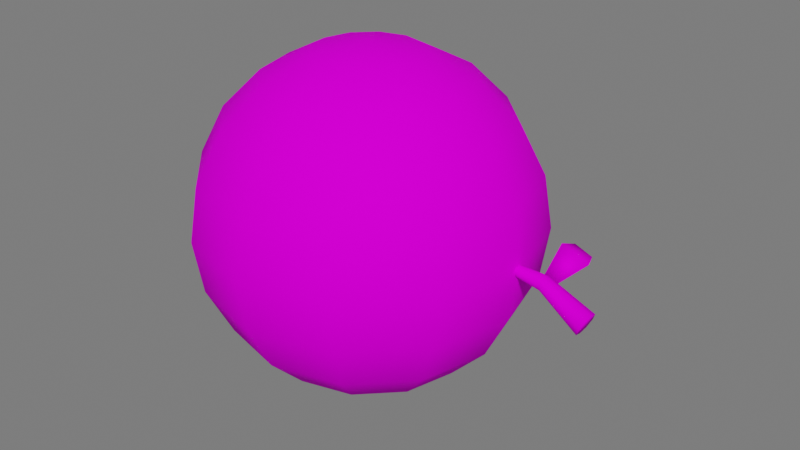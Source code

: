 # Source: Laranja.blend  (saved by Blender 3.1.7; exported with 4.5.12 LTS)
import bpy
from mathutils import Matrix  # noqa: F401  (used for matrix-valued properties, if any)

bpy.ops.wm.read_factory_settings(use_empty=True)
scene = bpy.context.scene
scene.name = 'Scene'

# ---- collections
col_collection = bpy.data.collections.new('Collection'); scene.collection.children.link(col_collection)
col_luz__camera = bpy.data.collections.new('Luz, camera'); scene.collection.children.link(col_luz__camera)
col_piso = bpy.data.collections.new('Piso'); scene.collection.children.link(col_piso)

# ---- images (referenced by path relative to the original .blend; pixels are not part of the script)
import os
ASSET_DIR = os.environ.get("B2B_ASSET_DIR", "")  # directory of the original .blend (textures are referenced by path, not embedded)
HERE = os.path.dirname(os.path.abspath(__file__))  # packed textures are extracted next to this script under _unpacked/

def load_image(name, relpath, width, height, colorspace="sRGB"):
    """Load a texture the original file referenced (path relative to the .blend, or extracted next to this script)."""
    p = next((c for c in (os.path.join(HERE, relpath), os.path.join(ASSET_DIR, relpath)) if relpath and os.path.exists(c)), "")
    if p:
        img = bpy.data.images.load(p, check_existing=True)
        img.name = name
    else:  # same state as the original file: an image datablock whose file is absent (Cycles renders it pink)
        img = bpy.data.images.new(name, width, height)
        img.source = "FILE"
        img.filepath = "//" + (relpath or name)
    img.colorspace_settings.name = colorspace
    return img
img_atlas_1_png_002 = load_image('Atlas 1.png.002', 'Atlas 1.png', 1024, 1024, 'sRGB')

# ---- materials (node trees are filled in below, after node groups)
mat_atlas_2__completo = bpy.data.materials.new('Atlas 2 (Completo)')
mat_atlas_2__completo.use_transparent_shadow = False

# ---- material node trees
mat_atlas_2__completo.use_nodes = True; mat_atlas_2__completo.node_tree.nodes.clear()
_N = mat_atlas_2__completo.node_tree.nodes; _L = mat_atlas_2__completo.node_tree.links
n0 = _N.new('ShaderNodeOutputMaterial'); n0.name = 'Material Output'; n0.location = (300, 300)
n1 = _N.new('ShaderNodeBsdfPrincipled'); n1.name = 'Principled BSDF'; n1.location = (10, 300)
n1.distribution = 'GGX'
n1.subsurface_method = 'RANDOM_WALK_SKIN'
n1.inputs[2].default_value = 0.7915
n1.inputs[3].default_value = 1.45
n1.inputs[13].default_value = 0.01186
n1.inputs[27].default_value = (0.0, 0.0, 0.0, 1.0)
n1.inputs[28].default_value = 1.0
n2 = _N.new('ShaderNodeBump'); n2.name = 'Bump'; n2.location = (-173, -154)
n2.inputs[0].default_value = 0.0
n2.inputs[1].default_value = 1.0
n2.inputs[2].default_value = 1.0
n3 = _N.new('ShaderNodeTexImage'); n3.name = 'Image Texture'; n3.location = (-449, 225)
n3.image = img_atlas_1_png_002
_L.new(n1.outputs[0], n0.inputs[0])
_L.new(n3.outputs[0], n1.inputs[0])
_L.new(n3.outputs[0], n2.inputs[3])
_L.new(n2.outputs[0], n1.inputs[5])
n0.is_active_output = True

# ---- world
world_world = bpy.data.worlds.new('World'); scene.world = world_world
world_world.use_nodes = True; world_world.node_tree.nodes.clear()
_N = world_world.node_tree.nodes; _L = world_world.node_tree.links
n0 = _N.new('ShaderNodeOutputWorld'); n0.name = 'World Output'; n0.location = (300, 300)
n1 = _N.new('ShaderNodeBackground'); n1.name = 'Background'; n1.location = (10, 300)
n1.inputs[0].default_value = (0.05088, 0.05088, 0.05088, 1.0)
n1.inputs[1].default_value = 3.4
_L.new(n1.outputs[0], n0.inputs[0])
n0.is_active_output = True
world_world.color = (0.05088, 0.05088, 0.05088)
world_world.use_sun_shadow = False
world_world.sun_shadow_jitter_overblur = 0.0

# ---- meshes
me_sphere_005 = bpy.data.meshes.new('Sphere.005')
me_sphere_005.from_pydata([(0.0, 0.9511, -0.309), (0.0, 0.309, -0.9511), (0.1545, 0.2676, 0.9511), (0.2939, 0.509, 0.809), (0.4045, 0.7006, 0.5878), (0.4755, 0.8236, 0.309), (0.5, 0.866, 0.0), (0.4755, 0.8236, -0.309), (0.4045, 0.7006, -0.5878), (0.2939, 0.509, -0.809), (0.1545, 0.2676, -0.9511), (0.2676, 0.1545, 0.9511), (0.509, 0.2939, 0.809), (0.7006, 0.4045, 0.5878), (0.8236, 0.4755, 0.309), (0.866, 0.5, 0.0), (0.8236, 0.4755, -0.309), (0.7006, 0.4045, -0.5878), (0.509, 0.2939, -0.809), (0.2676, 0.1545, -0.9511), (0.309, -1.49e-08, 0.9511), (0.5878, 0.0, 0.809), (0.809, 0.0, 0.5878), (0.9511, -2.98e-08, 0.309), (1.0, 0.0, 0.0), (0.9511, -2.98e-08, -0.309), (0.809, 0.0, -0.5878), (0.5878, 0.0, -0.809), (0.309, -1.49e-08, -0.9511), (0.2676, -0.1545, 0.9511), (0.509, -0.2939, 0.809), (0.7006, -0.4045, 0.5878), (0.8236, -0.4755, 0.309), (0.866, -0.5, 0.0), (0.8236, -0.4755, -0.309), (0.7006, -0.4045, -0.5878), (0.509, -0.2939, -0.809), (0.2676, -0.1545, -0.9511), (0.1545, -0.2676, 0.9511), (0.2939, -0.509, 0.809), (0.4045, -0.7006, 0.5878), (0.4755, -0.8236, 0.309), (0.5, -0.866, 0.0), (0.4755, -0.8236, -0.309), (0.4045, -0.7006, -0.5878), (0.2939, -0.509, -0.809), (0.1545, -0.2676, -0.9511), (-2.98e-08, -0.309, 0.9511), (0.0, -0.5878, 0.809), (0.0, -0.809, 0.5878), (-2.98e-08, -0.9511, 0.309), (0.0, -1.0, 0.0), (-2.98e-08, -0.9511, -0.309), (0.0, -0.809, -0.5878), (0.0, -0.5878, -0.809), (-2.98e-08, -0.309, -0.9511), (0.0, 0.0, -1.0), (-0.1545, -0.2676, 0.9511), (-0.2939, -0.509, 0.809), (-0.4045, -0.7006, 0.5878), (-0.4755, -0.8236, 0.309), (-0.5, -0.866, 0.0), (-0.4755, -0.8236, -0.309), (-0.4045, -0.7006, -0.5878), (-0.2939, -0.509, -0.809), (-0.1545, -0.2676, -0.9511), (-0.2676, -0.1545, 0.9511), (-0.509, -0.2939, 0.809), (-0.7006, -0.4045, 0.5878), (-0.8236, -0.4755, 0.309), (-0.866, -0.5, 0.0), (-0.8236, -0.4755, -0.309), (-0.7006, -0.4045, -0.5878), (-0.509, -0.2939, -0.809), (-0.2676, -0.1545, -0.9511), (0.0, 0.0, 1.0), (-0.309, 4.47e-08, 0.9511), (-0.5878, 0.0, 0.809), (-0.809, 0.0, 0.5878), (-0.9511, 8.941e-08, 0.309), (-1.0, 0.0, 0.0), (-0.9511, 8.941e-08, -0.309), (-0.809, 0.0, -0.5878), (-0.5878, 0.0, -0.809), (-0.309, 4.47e-08, -0.9511), (-0.2676, 0.1545, 0.9511), (-0.509, 0.2939, 0.809), (-0.7006, 0.4045, 0.5878), (-0.8236, 0.4755, 0.309), (-0.866, 0.5, 0.0), (-0.8236, 0.4755, -0.309), (-0.7006, 0.4045, -0.5878), (-0.509, 0.2939, -0.809), (-0.2676, 0.1545, -0.9511), (-0.1545, 0.2676, 0.9511), (-0.2939, 0.509, 0.809), (-0.4045, 0.7006, 0.5878), (-0.4755, 0.8236, 0.309), (-0.5, 0.866, 0.0), (-0.4755, 0.8236, -0.309), (-0.4045, 0.7006, -0.5878), (-0.2939, 0.509, -0.809), (-0.1545, 0.2676, -0.9511), (5.96e-08, 0.309, 0.9511), (0.0, 0.5878, 0.809), (0.0, 0.809, 0.5878), (8.941e-08, 0.9511, 0.309), (0.0, 1.0, 0.0), (0.0, 0.809, -0.5878), (0.0, 0.5878, -0.809), (0.9584, -0.02178, -0.02179), (0.9584, -0.02178, 0.02179), (0.9584, 0.0218, -0.02179), (0.9584, 0.0218, 0.02179), (1.141, -0.03135, -0.05022), (1.154, -0.03135, 0.01107), (1.141, 0.03137, -0.05022), (1.154, 0.03137, 0.01107), (0.9584, -0.02969, -2.263e-08), (0.9584, 0.02971, -2.263e-08), (1.147, 0.04275, -0.01957), (1.147, -0.04274, -0.01957), (0.9584, 7.409e-06, -0.0297), (0.9584, 7.409e-06, 0.0297), (1.138, 7.314e-06, -0.06134), (1.156, 7.314e-06, 0.0222), (1.401, 0.06752, -0.1612), (1.38, 0.04954, -0.2062), (1.373, 8.578e-06, -0.2226), (1.429, 8.578e-06, -0.09977), (1.422, -0.04952, -0.1161), (1.401, -0.0675, -0.1612), (1.38, -0.04952, -0.2062), (1.422, 0.04954, -0.1161), (1.401, 8.578e-06, -0.1612), (1.12, 0.02282, -0.01796), (1.178, 0.02308, -0.04546), (1.106, 0.2116, 0.1011), (1.12, 0.3226, 0.05492), (1.223, 0.3254, 0.01208), (1.27, 0.2158, 0.03333), (1.162, 0.3672, -0.00598), (1.272, 0.2162, 0.03849), (1.226, 0.3259, 0.01947), (1.122, 0.3232, 0.06231), (1.108, 0.212, 0.1063)], [], [(108, 0, 7, 8), (106, 105, 4, 5), (103, 75, 2), (109, 108, 8, 9), (107, 106, 5, 6), (104, 103, 2, 3), (1, 109, 9, 10), (0, 107, 6, 7), (105, 104, 3, 4), (56, 1, 10), (5, 4, 13, 14), (2, 75, 11), (9, 8, 17, 18), (6, 5, 14, 15), (3, 2, 11, 12), (10, 9, 18, 19), (7, 6, 15, 16), (4, 3, 12, 13), (56, 10, 19), (8, 7, 16, 17), (56, 19, 28), (17, 16, 25, 26), (14, 13, 22, 23), (11, 75, 20), (18, 17, 26, 27), (15, 14, 23, 24), (12, 11, 20, 21), (19, 18, 27, 28), (16, 15, 24, 25), (13, 12, 21, 22), (25, 24, 33, 34), (22, 21, 30, 31), (56, 28, 37), (26, 25, 34, 35), (23, 22, 31, 32), (20, 75, 29), (27, 26, 35, 36), (24, 23, 32, 33), (21, 20, 29, 30), (28, 27, 36, 37), (30, 29, 38, 39), (37, 36, 45, 46), (34, 33, 42, 43), (31, 30, 39, 40), (56, 37, 46), (35, 34, 43, 44), (32, 31, 40, 41), (29, 75, 38), (36, 35, 44, 45), (33, 32, 41, 42), (42, 41, 50, 51), (39, 38, 47, 48), (46, 45, 54, 55), (43, 42, 51, 52), (40, 39, 48, 49), (56, 46, 55), (44, 43, 52, 53), (41, 40, 49, 50), (38, 75, 47), (45, 44, 53, 54), (47, 75, 57), (54, 53, 63, 64), (51, 50, 60, 61), (48, 47, 57, 58), (55, 54, 64, 65), (52, 51, 61, 62), (49, 48, 58, 59), (56, 55, 65), (53, 52, 62, 63), (50, 49, 59, 60), (63, 62, 71, 72), (60, 59, 68, 69), (57, 75, 66), (64, 63, 72, 73), (61, 60, 69, 70), (58, 57, 66, 67), (65, 64, 73, 74), (62, 61, 70, 71), (59, 58, 67, 68), (56, 65, 74), (68, 67, 77, 78), (56, 74, 84), (72, 71, 81, 82), (69, 68, 78, 79), (66, 75, 76), (73, 72, 82, 83), (70, 69, 79, 80), (67, 66, 76, 77), (74, 73, 83, 84), (71, 70, 80, 81), (81, 80, 89, 90), (78, 77, 86, 87), (56, 84, 93), (82, 81, 90, 91), (79, 78, 87, 88), (76, 75, 85), (83, 82, 91, 92), (80, 79, 88, 89), (77, 76, 85, 86), (84, 83, 92, 93), (86, 85, 94, 95), (93, 92, 101, 102), (90, 89, 98, 99), (87, 86, 95, 96), (56, 93, 102), (91, 90, 99, 100), (88, 87, 96, 97), (85, 75, 94), (92, 91, 100, 101), (89, 88, 97, 98), (101, 100, 108, 109), (98, 97, 106, 107), (95, 94, 103, 104), (102, 101, 109, 1), (99, 98, 107, 0), (96, 95, 104, 105), (56, 102, 1), (100, 99, 0, 108), (97, 96, 105, 106), (94, 75, 103), (119, 113, 117, 120), (120, 117, 133, 126), (121, 115, 111, 118), (122, 124, 114, 110), (125, 123, 111, 115), (114, 121, 118, 110), (124, 116, 127, 128), (112, 119, 120, 116), (121, 114, 132, 131), (117, 113, 123, 125), (112, 116, 124, 122), (114, 124, 128, 132), (134, 129, 130, 131), (128, 134, 131, 132), (127, 126, 134, 128), (126, 133, 129, 134), (117, 125, 129, 133), (125, 115, 130, 129), (116, 120, 126, 127), (115, 121, 131, 130), (144, 143, 141), (138, 141, 139), (139, 140, 137, 138), (135, 137, 140, 136), (143, 144, 145, 142), (135, 136, 142, 145), (137, 135, 145), (138, 137, 145, 144), (140, 139, 143, 142), (139, 141, 143), (136, 140, 142), (141, 138, 144)])
me_sphere_005.polygons.foreach_set('use_smooth', [True] * 152)
_uv = me_sphere_005.uv_layers.new(name='UVMap')
_uv.uv.foreach_set('vector', [0.3606, 0.3221, 0.3606, 0.3241, 0.3671, 0.3223, 0.3661, 0.3207, 0.3606, 0.3241, 0.3606, 0.3221, 0.3661, 0.3207, 0.3671, 0.3223, 0.3606, 0.3153, 0.3606, 0.3112, 0.3627, 0.3148, 0.3606, 0.3191, 0.3606, 0.3221, 0.3661, 0.3207, 0.3646, 0.3181, 0.3606, 0.3221, 0.3606, 0.3241, 0.3671, 0.3223, 0.3661, 0.3206, 0.3606, 0.3191, 0.3606, 0.3153, 0.3627, 0.3148, 0.3646, 0.3181, 0.3606, 0.3153, 0.3606, 0.3191, 0.3646, 0.3181, 0.3627, 0.3148, 0.3606, 0.3241, 0.3606, 0.3221, 0.3661, 0.3206, 0.3671, 0.3223, 0.3606, 0.3221, 0.3606, 0.3191, 0.3646, 0.3181, 0.3661, 0.3207, 0.3606, 0.3112, 0.3606, 0.3153, 0.3627, 0.3148, 0.3671, 0.3223, 0.3661, 0.3207, 0.3701, 0.3166, 0.3718, 0.3176, 0.3627, 0.3148, 0.3606, 0.3112, 0.3643, 0.3132, 0.3646, 0.3181, 0.3661, 0.3207, 0.3701, 0.3166, 0.3675, 0.3151, 0.3661, 0.3206, 0.3671, 0.3223, 0.3718, 0.3176, 0.3701, 0.3166, 0.3646, 0.3181, 0.3627, 0.3148, 0.3643, 0.3132, 0.3675, 0.3151, 0.3627, 0.3148, 0.3646, 0.3181, 0.3675, 0.3151, 0.3643, 0.3132, 0.3671, 0.3223, 0.3661, 0.3206, 0.3701, 0.3166, 0.3718, 0.3176, 0.3661, 0.3207, 0.3646, 0.3181, 0.3675, 0.3151, 0.3701, 0.3166, 0.3606, 0.3112, 0.3627, 0.3148, 0.3643, 0.3132, 0.3661, 0.3207, 0.3671, 0.3223, 0.3718, 0.3176, 0.3701, 0.3166, 0.3606, 0.3112, 0.3643, 0.3132, 0.3648, 0.3112, 0.3701, 0.3166, 0.3718, 0.3176, 0.3735, 0.3112, 0.3716, 0.3112, 0.3718, 0.3176, 0.3701, 0.3166, 0.3716, 0.3112, 0.3735, 0.3112, 0.3643, 0.3132, 0.3606, 0.3112, 0.3648, 0.3112, 0.3675, 0.3151, 0.3701, 0.3166, 0.3716, 0.3112, 0.3686, 0.3112, 0.3701, 0.3166, 0.3718, 0.3176, 0.3735, 0.3112, 0.3716, 0.3112, 0.3675, 0.3151, 0.3643, 0.3132, 0.3648, 0.3112, 0.3686, 0.3112, 0.3643, 0.3132, 0.3675, 0.3151, 0.3686, 0.3112, 0.3648, 0.3112, 0.3718, 0.3176, 0.3701, 0.3166, 0.3716, 0.3112, 0.3735, 0.3112, 0.3701, 0.3166, 0.3675, 0.3151, 0.3686, 0.3112, 0.3716, 0.3112, 0.3735, 0.3112, 0.3716, 0.3112, 0.3701, 0.3057, 0.3718, 0.3047, 0.3716, 0.3112, 0.3686, 0.3112, 0.3675, 0.3072, 0.3701, 0.3057, 0.3606, 0.3112, 0.3648, 0.3112, 0.3643, 0.3091, 0.3716, 0.3112, 0.3735, 0.3112, 0.3718, 0.3047, 0.3701, 0.3057, 0.3735, 0.3112, 0.3716, 0.3112, 0.3701, 0.3057, 0.3718, 0.3047, 0.3648, 0.3112, 0.3606, 0.3112, 0.3643, 0.3091, 0.3686, 0.3112, 0.3716, 0.3112, 0.3701, 0.3057, 0.3675, 0.3072, 0.3716, 0.3112, 0.3735, 0.3112, 0.3718, 0.3047, 0.3701, 0.3057, 0.3686, 0.3112, 0.3648, 0.3112, 0.3643, 0.3091, 0.3675, 0.3072, 0.3648, 0.3112, 0.3686, 0.3112, 0.3675, 0.3072, 0.3643, 0.3091, 0.3675, 0.3072, 0.3643, 0.3091, 0.3627, 0.3075, 0.3646, 0.3042, 0.3643, 0.3091, 0.3675, 0.3072, 0.3646, 0.3042, 0.3627, 0.3075, 0.3718, 0.3047, 0.3701, 0.3057, 0.3661, 0.3017, 0.3671, 0.3, 0.3701, 0.3057, 0.3675, 0.3072, 0.3646, 0.3042, 0.3661, 0.3016, 0.3606, 0.3112, 0.3643, 0.3091, 0.3627, 0.3075, 0.3701, 0.3057, 0.3718, 0.3047, 0.3671, 0.3, 0.3661, 0.3016, 0.3718, 0.3047, 0.3701, 0.3057, 0.3661, 0.3016, 0.3671, 0.3, 0.3643, 0.3091, 0.3606, 0.3112, 0.3627, 0.3075, 0.3675, 0.3072, 0.3701, 0.3057, 0.3661, 0.3016, 0.3646, 0.3042, 0.3701, 0.3057, 0.3718, 0.3047, 0.3671, 0.3, 0.3661, 0.3017, 0.3661, 0.3017, 0.3671, 0.3, 0.3606, 0.2982, 0.3606, 0.3002, 0.3646, 0.3042, 0.3627, 0.3075, 0.3606, 0.307, 0.3606, 0.3032, 0.3627, 0.3075, 0.3646, 0.3042, 0.3606, 0.3032, 0.3606, 0.307, 0.3671, 0.3, 0.3661, 0.3017, 0.3606, 0.3002, 0.3606, 0.2982, 0.3661, 0.3016, 0.3646, 0.3042, 0.3606, 0.3032, 0.3606, 0.3002, 0.3606, 0.3112, 0.3627, 0.3075, 0.3606, 0.307, 0.3661, 0.3016, 0.3671, 0.3, 0.3606, 0.2982, 0.3606, 0.3002, 0.3671, 0.3, 0.3661, 0.3016, 0.3606, 0.3002, 0.3606, 0.2982, 0.3627, 0.3075, 0.3606, 0.3112, 0.3606, 0.307, 0.3646, 0.3042, 0.3661, 0.3016, 0.3606, 0.3002, 0.3606, 0.3032, 0.3606, 0.307, 0.3606, 0.3112, 0.3585, 0.3075, 0.3606, 0.3032, 0.3606, 0.3002, 0.3551, 0.3016, 0.3566, 0.3042, 0.3606, 0.3002, 0.3606, 0.2982, 0.3542, 0.3, 0.3551, 0.3017, 0.3606, 0.3032, 0.3606, 0.307, 0.3585, 0.3075, 0.3566, 0.3042, 0.3606, 0.307, 0.3606, 0.3032, 0.3566, 0.3042, 0.3585, 0.3075, 0.3606, 0.2982, 0.3606, 0.3002, 0.3551, 0.3017, 0.3542, 0.3, 0.3606, 0.3002, 0.3606, 0.3032, 0.3566, 0.3042, 0.3551, 0.3016, 0.3606, 0.3112, 0.3606, 0.307, 0.3585, 0.3075, 0.3606, 0.3002, 0.3606, 0.2982, 0.3542, 0.3, 0.3551, 0.3016, 0.3606, 0.2982, 0.3606, 0.3002, 0.3551, 0.3016, 0.3542, 0.3, 0.3551, 0.3016, 0.3542, 0.3, 0.3494, 0.3047, 0.3511, 0.3057, 0.3542, 0.3, 0.3551, 0.3016, 0.3511, 0.3057, 0.3494, 0.3047, 0.3585, 0.3075, 0.3606, 0.3112, 0.357, 0.3091, 0.3566, 0.3042, 0.3551, 0.3016, 0.3511, 0.3057, 0.3537, 0.3072, 0.3551, 0.3017, 0.3542, 0.3, 0.3494, 0.3047, 0.3511, 0.3057, 0.3566, 0.3042, 0.3585, 0.3075, 0.357, 0.3091, 0.3537, 0.3072, 0.3585, 0.3075, 0.3566, 0.3042, 0.3537, 0.3072, 0.357, 0.3091, 0.3542, 0.3, 0.3551, 0.3017, 0.3511, 0.3057, 0.3494, 0.3047, 0.3551, 0.3016, 0.3566, 0.3042, 0.3537, 0.3072, 0.3511, 0.3057, 0.3606, 0.3112, 0.3585, 0.3075, 0.357, 0.3091, 0.3511, 0.3057, 0.3537, 0.3072, 0.3526, 0.3112, 0.3496, 0.3112, 0.3606, 0.3112, 0.357, 0.3091, 0.3564, 0.3112, 0.3511, 0.3057, 0.3494, 0.3047, 0.3477, 0.3112, 0.3496, 0.3112, 0.3494, 0.3047, 0.3511, 0.3057, 0.3496, 0.3112, 0.3477, 0.3112, 0.357, 0.3091, 0.3606, 0.3112, 0.3564, 0.3112, 0.3537, 0.3072, 0.3511, 0.3057, 0.3496, 0.3112, 0.3526, 0.3112, 0.3511, 0.3057, 0.3494, 0.3047, 0.3477, 0.3112, 0.3497, 0.3112, 0.3537, 0.3072, 0.357, 0.3091, 0.3564, 0.3112, 0.3526, 0.3112, 0.357, 0.3091, 0.3537, 0.3072, 0.3526, 0.3112, 0.3564, 0.3112, 0.3494, 0.3047, 0.3511, 0.3057, 0.3497, 0.3112, 0.3477, 0.3112, 0.3477, 0.3112, 0.3497, 0.3112, 0.3511, 0.3166, 0.3494, 0.3176, 0.3496, 0.3112, 0.3526, 0.3112, 0.3537, 0.3151, 0.3511, 0.3166, 0.3606, 0.3112, 0.3564, 0.3112, 0.357, 0.3132, 0.3496, 0.3112, 0.3477, 0.3112, 0.3494, 0.3176, 0.3511, 0.3166, 0.3477, 0.3112, 0.3496, 0.3112, 0.3511, 0.3166, 0.3494, 0.3176, 0.3564, 0.3112, 0.3606, 0.3112, 0.357, 0.3132, 0.3526, 0.3112, 0.3496, 0.3112, 0.3511, 0.3166, 0.3537, 0.3151, 0.3497, 0.3112, 0.3477, 0.3112, 0.3494, 0.3176, 0.3511, 0.3166, 0.3526, 0.3112, 0.3564, 0.3112, 0.357, 0.3132, 0.3537, 0.3151, 0.3564, 0.3112, 0.3526, 0.3112, 0.3537, 0.3151, 0.357, 0.3132, 0.3537, 0.3151, 0.357, 0.3132, 0.3585, 0.3148, 0.3566, 0.3181, 0.357, 0.3132, 0.3537, 0.3151, 0.3566, 0.3181, 0.3585, 0.3148, 0.3494, 0.3176, 0.3511, 0.3166, 0.3551, 0.3206, 0.3542, 0.3223, 0.3511, 0.3166, 0.3537, 0.3151, 0.3566, 0.3181, 0.3551, 0.3207, 0.3606, 0.3112, 0.357, 0.3132, 0.3585, 0.3148, 0.3511, 0.3166, 0.3494, 0.3176, 0.3542, 0.3223, 0.3551, 0.3207, 0.3494, 0.3176, 0.3511, 0.3166, 0.3551, 0.3207, 0.3542, 0.3223, 0.357, 0.3132, 0.3606, 0.3112, 0.3585, 0.3148, 0.3537, 0.3151, 0.3511, 0.3166, 0.3551, 0.3207, 0.3566, 0.3181, 0.3511, 0.3166, 0.3494, 0.3176, 0.3542, 0.3223, 0.3551, 0.3206, 0.3566, 0.3181, 0.3551, 0.3207, 0.3606, 0.3221, 0.3606, 0.3191, 0.3551, 0.3206, 0.3542, 0.3223, 0.3606, 0.3241, 0.3606, 0.3221, 0.3566, 0.3181, 0.3585, 0.3148, 0.3606, 0.3153, 0.3606, 0.3191, 0.3585, 0.3148, 0.3566, 0.3181, 0.3606, 0.3191, 0.3606, 0.3153, 0.3542, 0.3223, 0.3551, 0.3206, 0.3606, 0.3221, 0.3606, 0.3241, 0.3551, 0.3207, 0.3566, 0.3181, 0.3606, 0.3191, 0.3606, 0.3221, 0.3606, 0.3112, 0.3585, 0.3148, 0.3606, 0.3153, 0.3551, 0.3207, 0.3542, 0.3223, 0.3606, 0.3241, 0.3606, 0.3221, 0.3542, 0.3223, 0.3551, 0.3207, 0.3606, 0.3221, 0.3606, 0.3241, 0.3585, 0.3148, 0.3606, 0.3112, 0.3606, 0.3153, 0.3606, 0.3032, 0.3606, 0.3032, 0.3606, 0.3032, 0.3606, 0.3032, 0.3606, 0.3032, 0.3606, 0.3032, 0.3606, 0.3032, 0.3606, 0.3032, 0.3606, 0.3032, 0.3606, 0.3032, 0.3606, 0.3032, 0.3606, 0.3032, 0.3606, 0.3032, 0.3606, 0.3032, 0.3606, 0.3032, 0.3606, 0.3032, 0.3606, 0.3032, 0.3606, 0.3032, 0.3606, 0.3032, 0.3606, 0.3032, 0.3606, 0.3032, 0.3606, 0.3032, 0.3606, 0.3032, 0.3606, 0.3032, 0.3606, 0.3032, 0.3606, 0.3032, 0.3606, 0.3032, 0.3606, 0.3032, 0.3606, 0.3032, 0.3606, 0.3032, 0.3606, 0.3032, 0.3606, 0.3032, 0.3606, 0.3032, 0.3606, 0.3032, 0.3606, 0.3032, 0.3606, 0.3032, 0.3606, 0.3032, 0.3606, 0.3032, 0.3606, 0.3032, 0.3606, 0.3032, 0.3606, 0.3032, 0.3606, 0.3032, 0.3606, 0.3032, 0.3606, 0.3032, 0.3606, 0.3032, 0.3606, 0.3032, 0.3606, 0.3032, 0.3606, 0.3032, 0.3606, 0.3032, 0.3606, 0.3032, 0.3606, 0.3032, 0.3606, 0.3032, 0.3606, 0.3032, 0.3606, 0.3032, 0.3606, 0.3032, 0.3606, 0.3032, 0.3606, 0.3032, 0.3606, 0.3032, 0.3606, 0.3032, 0.3606, 0.3032, 0.3606, 0.3032, 0.3606, 0.3032, 0.3606, 0.3032, 0.3606, 0.3032, 0.3606, 0.3032, 0.3606, 0.3032, 0.3606, 0.3032, 0.3606, 0.3032, 0.3606, 0.3032, 0.3606, 0.3032, 0.3606, 0.3032, 0.3606, 0.3032, 0.3606, 0.3032, 0.3606, 0.3032, 0.3606, 0.3032, 0.3606, 0.3032, 0.3606, 0.3032, 0.3606, 0.3032, 0.3606, 0.3032, 0.3606, 0.3032, 0.9921, 0.02676, 0.9934, 0.02676, 0.9928, 0.04171, 0.9921, 0.02676, 0.9928, 0.04171, 0.9934, 0.02676, 0.9934, 0.02676, 0.994, 0.01521, 0.9916, 0.01521, 0.9921, 0.02676, 0.9916, 0.000262, 0.9916, 0.01521, 0.994, 0.01521, 0.994, 0.000262, 0.9934, 0.02676, 0.9921, 0.02676, 0.9916, 0.01521, 0.994, 0.01521, 0.9916, 0.000262, 0.994, 0.000262, 0.994, 0.01521, 0.9916, 0.01521, 0.9916, 0.01521, 0.9916, 0.000262, 0.9916, 0.01521, 0.9921, 0.02676, 0.9916, 0.01521, 0.9916, 0.01521, 0.9921, 0.02676, 0.994, 0.01521, 0.9934, 0.02676, 0.9934, 0.02676, 0.994, 0.01521, 0.9934, 0.02676, 0.9928, 0.04171, 0.9934, 0.02676, 0.994, 0.000262, 0.994, 0.01521, 0.994, 0.01521, 0.9928, 0.04171, 0.9921, 0.02676, 0.9921, 0.02676])
me_sphere_005.materials.append(mat_atlas_2__completo)
me_sphere_005.update()

# ---- objects
ob_sphere_004 = bpy.data.objects.new('Sphere.004', me_sphere_005)

# ---- transforms, parenting, visibility, modifiers, constraints
ob_sphere_004.location = (0.0, 0.0, 0.0)
ob_sphere_004.scale = (1.145, 1.145, 1.145)

# ---- collection membership
col_collection.objects.link(ob_sphere_004)

# ---- scene / render settings (as saved in the file)
scene.frame_start = 1; scene.frame_end = 20; scene.frame_set(10)
scene.render.engine = 'BLENDER_EEVEE_NEXT'
scene.cycles.sampling_pattern = 'TABULATED_SOBOL'
scene.cycles.use_light_tree = False
scene.view_settings.view_transform = 'Filmic'
bpy.context.view_layer.update()

# ---- added for rendering (the .blend has no active camera and no usable light): camera, sun
cam_auto = bpy.data.cameras.new('AutoCamera')
cam_auto.lens = 50.0
cam_auto.sensor_width = 36.0
cam_auto.clip_end = 1000.0
ob_auto_camera = bpy.data.objects.new('AutoCamera', cam_auto)
scene.collection.objects.link(ob_auto_camera)
ob_auto_camera.location = (4.19694, -4.74145, 3.16097)
ob_auto_camera.rotation_euler = (1.09748, -7.21219e-08, 0.694738)
scene.camera = ob_auto_camera
light_auto_sun = bpy.data.lights.new('AutoSun', 'SUN')
light_auto_sun.energy = 3.0
light_auto_sun.angle = 0.0523599
ob_auto_sun = bpy.data.objects.new('AutoSun', light_auto_sun)
scene.collection.objects.link(ob_auto_sun)
ob_auto_sun.rotation_euler = (0.872665, 0.174533, 0.523599)
bpy.context.view_layer.update()
